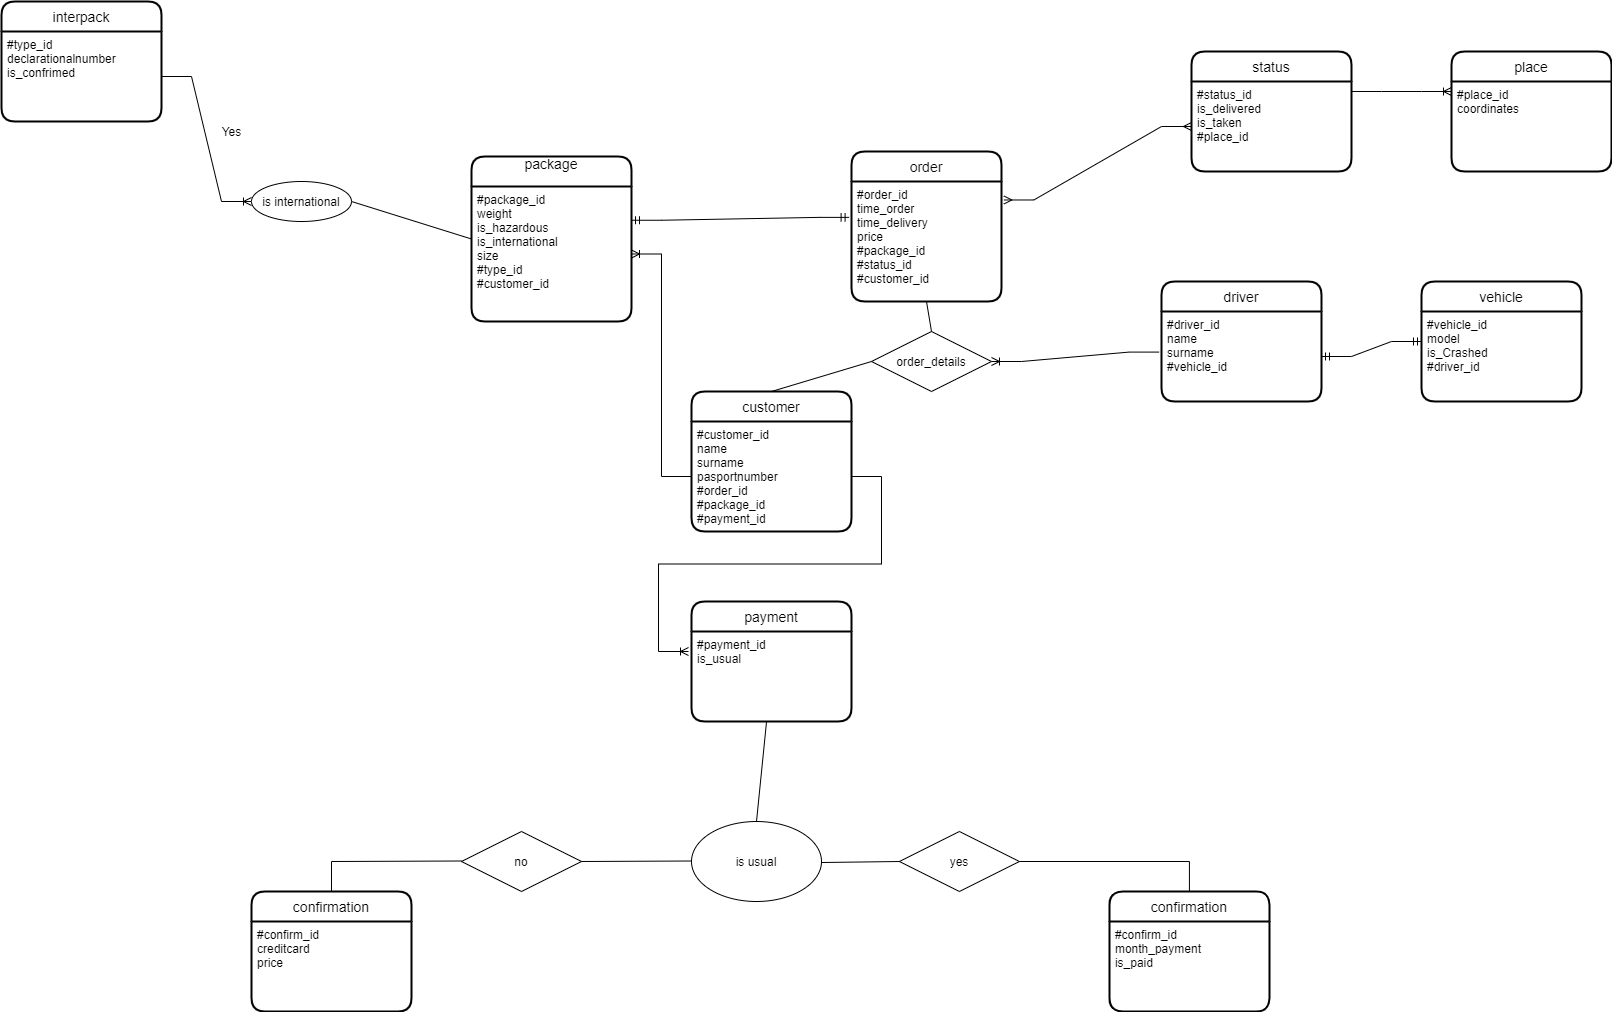

The diagram above was exported from draw.io. Its source (the exported page's mxGraphModel, read from the mxfile embedded in the PNG):
<mxGraphModel dx="3016" dy="1904" grid="1" gridSize="10" guides="1" tooltips="1" connect="1" arrows="1" fold="1" page="1" pageScale="1" pageWidth="827" pageHeight="1169" math="0" shadow="0">
  <root>
    <mxCell id="0" />
    <mxCell id="1" parent="0" />
    <mxCell id="5aRr_HucHyiv8zx-Bd1E-2" value="order" style="swimlane;childLayout=stackLayout;horizontal=1;startSize=30;horizontalStack=0;rounded=1;fontSize=14;fontStyle=0;strokeWidth=2;resizeParent=0;resizeLast=1;shadow=0;dashed=0;align=center;" parent="1" vertex="1">
      <mxGeometry x="-200" y="100" width="150" height="150" as="geometry" />
    </mxCell>
    <mxCell id="5aRr_HucHyiv8zx-Bd1E-3" value="#order_id&#10;time_order&#10;time_delivery&#10;price&#10;#package_id&#10;#status_id&#10;#customer_id" style="align=left;strokeColor=none;fillColor=none;spacingLeft=4;fontSize=12;verticalAlign=top;resizable=0;rotatable=0;part=1;" parent="5aRr_HucHyiv8zx-Bd1E-2" vertex="1">
      <mxGeometry y="30" width="150" height="120" as="geometry" />
    </mxCell>
    <mxCell id="5aRr_HucHyiv8zx-Bd1E-6" value="customer" style="swimlane;childLayout=stackLayout;horizontal=1;startSize=30;horizontalStack=0;rounded=1;fontSize=14;fontStyle=0;strokeWidth=2;resizeParent=0;resizeLast=1;shadow=0;dashed=0;align=center;" parent="1" vertex="1">
      <mxGeometry x="-360" y="340" width="160" height="140" as="geometry" />
    </mxCell>
    <mxCell id="5aRr_HucHyiv8zx-Bd1E-7" value="#customer_id&#10;name&#10;surname&#10;pasportnumber&#10;#order_id&#10;#package_id&#10;#payment_id" style="align=left;strokeColor=none;fillColor=none;spacingLeft=4;fontSize=12;verticalAlign=top;resizable=0;rotatable=0;part=1;" parent="5aRr_HucHyiv8zx-Bd1E-6" vertex="1">
      <mxGeometry y="30" width="160" height="110" as="geometry" />
    </mxCell>
    <mxCell id="5aRr_HucHyiv8zx-Bd1E-8" value="driver" style="swimlane;childLayout=stackLayout;horizontal=1;startSize=30;horizontalStack=0;rounded=1;fontSize=14;fontStyle=0;strokeWidth=2;resizeParent=0;resizeLast=1;shadow=0;dashed=0;align=center;" parent="1" vertex="1">
      <mxGeometry x="110" y="230" width="160" height="120" as="geometry" />
    </mxCell>
    <mxCell id="5aRr_HucHyiv8zx-Bd1E-9" value="#driver_id&#10;name&#10;surname&#10;#vehicle_id&#10;" style="align=left;strokeColor=none;fillColor=none;spacingLeft=4;fontSize=12;verticalAlign=top;resizable=0;rotatable=0;part=1;" parent="5aRr_HucHyiv8zx-Bd1E-8" vertex="1">
      <mxGeometry y="30" width="160" height="90" as="geometry" />
    </mxCell>
    <mxCell id="5aRr_HucHyiv8zx-Bd1E-14" value="interpack" style="swimlane;childLayout=stackLayout;horizontal=1;startSize=30;horizontalStack=0;rounded=1;fontSize=14;fontStyle=0;strokeWidth=2;resizeParent=0;resizeLast=1;shadow=0;dashed=0;align=center;" parent="1" vertex="1">
      <mxGeometry x="-1050" y="-50" width="160" height="120" as="geometry" />
    </mxCell>
    <mxCell id="5aRr_HucHyiv8zx-Bd1E-15" value="#type_id&#10;declarationalnumber&#10;is_confrimed" style="align=left;strokeColor=none;fillColor=none;spacingLeft=4;fontSize=12;verticalAlign=top;resizable=0;rotatable=0;part=1;" parent="5aRr_HucHyiv8zx-Bd1E-14" vertex="1">
      <mxGeometry y="30" width="160" height="90" as="geometry" />
    </mxCell>
    <mxCell id="QYzVsR3nKDOVcFroG5OX-4" value="package&#10;" style="swimlane;childLayout=stackLayout;horizontal=1;startSize=30;horizontalStack=0;rounded=1;fontSize=14;fontStyle=0;strokeWidth=2;resizeParent=0;resizeLast=1;shadow=0;dashed=0;align=center;" parent="1" vertex="1">
      <mxGeometry x="-580" y="105" width="160" height="165" as="geometry" />
    </mxCell>
    <mxCell id="QYzVsR3nKDOVcFroG5OX-5" value="#package_id&#10;weight&#10;is_hazardous&#10;is_international&#10;size&#10;#type_id&#10;#customer_id&#10;" style="align=left;strokeColor=none;fillColor=none;spacingLeft=4;fontSize=12;verticalAlign=top;resizable=0;rotatable=0;part=1;" parent="QYzVsR3nKDOVcFroG5OX-4" vertex="1">
      <mxGeometry y="30" width="160" height="135" as="geometry" />
    </mxCell>
    <mxCell id="QYzVsR3nKDOVcFroG5OX-8" value="vehicle" style="swimlane;childLayout=stackLayout;horizontal=1;startSize=30;horizontalStack=0;rounded=1;fontSize=14;fontStyle=0;strokeWidth=2;resizeParent=0;resizeLast=1;shadow=0;dashed=0;align=center;" parent="1" vertex="1">
      <mxGeometry x="370" y="230" width="160" height="120" as="geometry" />
    </mxCell>
    <mxCell id="QYzVsR3nKDOVcFroG5OX-9" value="#vehicle_id&#10;model&#10;is_Crashed&#10;#driver_id&#10;" style="align=left;strokeColor=none;fillColor=none;spacingLeft=4;fontSize=12;verticalAlign=top;resizable=0;rotatable=0;part=1;" parent="QYzVsR3nKDOVcFroG5OX-8" vertex="1">
      <mxGeometry y="30" width="160" height="90" as="geometry" />
    </mxCell>
    <mxCell id="rSufZ9QeRvXh9s1ep3uq-2" value="status" style="swimlane;childLayout=stackLayout;horizontal=1;startSize=30;horizontalStack=0;rounded=1;fontSize=14;fontStyle=0;strokeWidth=2;resizeParent=0;resizeLast=1;shadow=0;dashed=0;align=center;" parent="1" vertex="1">
      <mxGeometry x="140" width="160" height="120" as="geometry" />
    </mxCell>
    <mxCell id="rSufZ9QeRvXh9s1ep3uq-3" value="#status_id&#10;is_delivered&#10;is_taken&#10;#place_id&#10;" style="align=left;strokeColor=none;fillColor=none;spacingLeft=4;fontSize=12;verticalAlign=top;resizable=0;rotatable=0;part=1;" parent="rSufZ9QeRvXh9s1ep3uq-2" vertex="1">
      <mxGeometry y="30" width="160" height="90" as="geometry" />
    </mxCell>
    <mxCell id="rSufZ9QeRvXh9s1ep3uq-5" value="place" style="swimlane;childLayout=stackLayout;horizontal=1;startSize=30;horizontalStack=0;rounded=1;fontSize=14;fontStyle=0;strokeWidth=2;resizeParent=0;resizeLast=1;shadow=0;dashed=0;align=center;" parent="1" vertex="1">
      <mxGeometry x="400" width="160" height="120" as="geometry" />
    </mxCell>
    <mxCell id="rSufZ9QeRvXh9s1ep3uq-6" value="#place_id&#10;coordinates&#10;&#10;" style="align=left;strokeColor=none;fillColor=none;spacingLeft=4;fontSize=12;verticalAlign=top;resizable=0;rotatable=0;part=1;" parent="rSufZ9QeRvXh9s1ep3uq-5" vertex="1">
      <mxGeometry y="30" width="160" height="90" as="geometry" />
    </mxCell>
    <mxCell id="rSufZ9QeRvXh9s1ep3uq-7" value="" style="edgeStyle=entityRelationEdgeStyle;fontSize=12;html=1;endArrow=ERoneToMany;rounded=0;" parent="1" edge="1">
      <mxGeometry width="100" height="100" relative="1" as="geometry">
        <mxPoint x="300" y="40" as="sourcePoint" />
        <mxPoint x="400" y="40" as="targetPoint" />
      </mxGeometry>
    </mxCell>
    <mxCell id="rSufZ9QeRvXh9s1ep3uq-8" value="" style="edgeStyle=entityRelationEdgeStyle;fontSize=12;html=1;endArrow=ERmandOne;startArrow=ERmandOne;rounded=0;" parent="1" source="5aRr_HucHyiv8zx-Bd1E-9" edge="1">
      <mxGeometry width="100" height="100" relative="1" as="geometry">
        <mxPoint x="270" y="390" as="sourcePoint" />
        <mxPoint x="370" y="290" as="targetPoint" />
      </mxGeometry>
    </mxCell>
    <mxCell id="rSufZ9QeRvXh9s1ep3uq-12" value="" style="edgeStyle=entityRelationEdgeStyle;fontSize=12;html=1;endArrow=ERoneToMany;rounded=0;entryX=1;entryY=0.5;entryDx=0;entryDy=0;exitX=-0.015;exitY=0.451;exitDx=0;exitDy=0;exitPerimeter=0;" parent="1" source="5aRr_HucHyiv8zx-Bd1E-9" target="rSufZ9QeRvXh9s1ep3uq-20" edge="1">
      <mxGeometry width="100" height="100" relative="1" as="geometry">
        <mxPoint x="-40" y="270" as="sourcePoint" />
        <mxPoint x="60" y="170" as="targetPoint" />
      </mxGeometry>
    </mxCell>
    <mxCell id="rSufZ9QeRvXh9s1ep3uq-13" value="" style="edgeStyle=entityRelationEdgeStyle;fontSize=12;html=1;endArrow=ERmany;startArrow=ERmany;rounded=0;entryX=0;entryY=0.5;entryDx=0;entryDy=0;exitX=1.016;exitY=0.154;exitDx=0;exitDy=0;exitPerimeter=0;" parent="1" source="5aRr_HucHyiv8zx-Bd1E-3" target="rSufZ9QeRvXh9s1ep3uq-3" edge="1">
      <mxGeometry width="100" height="100" relative="1" as="geometry">
        <mxPoint x="60" y="230" as="sourcePoint" />
        <mxPoint x="160" y="130" as="targetPoint" />
      </mxGeometry>
    </mxCell>
    <mxCell id="rSufZ9QeRvXh9s1ep3uq-19" value="" style="edgeStyle=entityRelationEdgeStyle;fontSize=12;html=1;endArrow=ERoneToMany;rounded=0;" parent="1" source="5aRr_HucHyiv8zx-Bd1E-7" target="QYzVsR3nKDOVcFroG5OX-5" edge="1">
      <mxGeometry width="100" height="100" relative="1" as="geometry">
        <mxPoint x="-440" y="300" as="sourcePoint" />
        <mxPoint x="-340" y="200" as="targetPoint" />
      </mxGeometry>
    </mxCell>
    <mxCell id="rSufZ9QeRvXh9s1ep3uq-20" value="order_details" style="shape=rhombus;perimeter=rhombusPerimeter;whiteSpace=wrap;html=1;align=center;" parent="1" vertex="1">
      <mxGeometry x="-180" y="280" width="120" height="60" as="geometry" />
    </mxCell>
    <mxCell id="rSufZ9QeRvXh9s1ep3uq-21" value="" style="endArrow=none;html=1;rounded=0;entryX=0;entryY=0.5;entryDx=0;entryDy=0;exitX=0.5;exitY=0;exitDx=0;exitDy=0;" parent="1" source="5aRr_HucHyiv8zx-Bd1E-6" target="rSufZ9QeRvXh9s1ep3uq-20" edge="1">
      <mxGeometry relative="1" as="geometry">
        <mxPoint x="-205" y="399.65999999999997" as="sourcePoint" />
        <mxPoint x="-45" y="399.65999999999997" as="targetPoint" />
      </mxGeometry>
    </mxCell>
    <mxCell id="rSufZ9QeRvXh9s1ep3uq-22" value="" style="endArrow=none;html=1;rounded=0;exitX=0.5;exitY=0;exitDx=0;exitDy=0;entryX=0.5;entryY=1;entryDx=0;entryDy=0;" parent="1" source="rSufZ9QeRvXh9s1ep3uq-20" target="5aRr_HucHyiv8zx-Bd1E-3" edge="1">
      <mxGeometry relative="1" as="geometry">
        <mxPoint x="-180" y="190" as="sourcePoint" />
        <mxPoint x="-20" y="190" as="targetPoint" />
      </mxGeometry>
    </mxCell>
    <mxCell id="rSufZ9QeRvXh9s1ep3uq-23" value="" style="edgeStyle=entityRelationEdgeStyle;fontSize=12;html=1;endArrow=ERmandOne;startArrow=ERmandOne;rounded=0;entryX=-0.016;entryY=0.299;entryDx=0;entryDy=0;entryPerimeter=0;exitX=1;exitY=0.25;exitDx=0;exitDy=0;" parent="1" source="QYzVsR3nKDOVcFroG5OX-5" target="5aRr_HucHyiv8zx-Bd1E-3" edge="1">
      <mxGeometry width="100" height="100" relative="1" as="geometry">
        <mxPoint x="-370" y="240" as="sourcePoint" />
        <mxPoint x="-270" y="140" as="targetPoint" />
      </mxGeometry>
    </mxCell>
    <mxCell id="rSufZ9QeRvXh9s1ep3uq-26" value="" style="edgeStyle=entityRelationEdgeStyle;fontSize=12;html=1;endArrow=ERoneToMany;rounded=0;" parent="1" source="5aRr_HucHyiv8zx-Bd1E-15" target="vS6r0nnAnLl0oXsKdDk2-1" edge="1">
      <mxGeometry width="100" height="100" relative="1" as="geometry">
        <mxPoint x="-590" y="190" as="sourcePoint" />
        <mxPoint x="-750" y="150" as="targetPoint" />
      </mxGeometry>
    </mxCell>
    <mxCell id="rSufZ9QeRvXh9s1ep3uq-27" value="confirmation" style="swimlane;childLayout=stackLayout;horizontal=1;startSize=30;horizontalStack=0;rounded=1;fontSize=14;fontStyle=0;strokeWidth=2;resizeParent=0;resizeLast=1;shadow=0;dashed=0;align=center;" parent="1" vertex="1">
      <mxGeometry x="57.92" y="840" width="160" height="120" as="geometry" />
    </mxCell>
    <mxCell id="rSufZ9QeRvXh9s1ep3uq-46" value="#confirm_id&#10;month_payment&#10;is_paid&#10;" style="align=left;strokeColor=none;fillColor=none;spacingLeft=4;fontSize=12;verticalAlign=top;resizable=0;rotatable=0;part=1;" parent="rSufZ9QeRvXh9s1ep3uq-27" vertex="1">
      <mxGeometry y="30" width="160" height="90" as="geometry" />
    </mxCell>
    <mxCell id="rSufZ9QeRvXh9s1ep3uq-29" value="payment" style="swimlane;childLayout=stackLayout;horizontal=1;startSize=30;horizontalStack=0;rounded=1;fontSize=14;fontStyle=0;strokeWidth=2;resizeParent=0;resizeLast=1;shadow=0;dashed=0;align=center;" parent="1" vertex="1">
      <mxGeometry x="-360" y="550" width="160" height="120" as="geometry" />
    </mxCell>
    <mxCell id="rSufZ9QeRvXh9s1ep3uq-30" value="#payment_id&#10;is_usual" style="align=left;strokeColor=none;fillColor=none;spacingLeft=4;fontSize=12;verticalAlign=top;resizable=0;rotatable=0;part=1;" parent="rSufZ9QeRvXh9s1ep3uq-29" vertex="1">
      <mxGeometry y="30" width="160" height="90" as="geometry" />
    </mxCell>
    <mxCell id="rSufZ9QeRvXh9s1ep3uq-32" value="" style="edgeStyle=entityRelationEdgeStyle;fontSize=12;html=1;endArrow=ERoneToMany;rounded=0;exitX=1;exitY=0.5;exitDx=0;exitDy=0;" parent="1" source="5aRr_HucHyiv8zx-Bd1E-7" edge="1">
      <mxGeometry width="100" height="100" relative="1" as="geometry">
        <mxPoint x="-463" y="700" as="sourcePoint" />
        <mxPoint x="-363" y="600" as="targetPoint" />
      </mxGeometry>
    </mxCell>
    <mxCell id="rSufZ9QeRvXh9s1ep3uq-33" value="no" style="shape=rhombus;perimeter=rhombusPerimeter;whiteSpace=wrap;html=1;align=center;" parent="1" vertex="1">
      <mxGeometry x="-590" y="780" width="120" height="60" as="geometry" />
    </mxCell>
    <mxCell id="rSufZ9QeRvXh9s1ep3uq-34" value="yes" style="shape=rhombus;perimeter=rhombusPerimeter;whiteSpace=wrap;html=1;align=center;" parent="1" vertex="1">
      <mxGeometry x="-152.07999999999998" y="780" width="120" height="60" as="geometry" />
    </mxCell>
    <mxCell id="rSufZ9QeRvXh9s1ep3uq-35" value="" style="endArrow=none;html=1;rounded=0;exitX=1;exitY=0.5;exitDx=0;exitDy=0;" parent="1" source="rSufZ9QeRvXh9s1ep3uq-33" edge="1">
      <mxGeometry relative="1" as="geometry">
        <mxPoint x="-460" y="810" as="sourcePoint" />
        <mxPoint x="-360" y="809.5" as="targetPoint" />
      </mxGeometry>
    </mxCell>
    <mxCell id="rSufZ9QeRvXh9s1ep3uq-37" value="" style="endArrow=none;html=1;rounded=0;exitX=1.013;exitY=0.678;exitDx=0;exitDy=0;exitPerimeter=0;" parent="1" edge="1">
      <mxGeometry relative="1" as="geometry">
        <mxPoint x="-229.9999999999996" y="811.02" as="sourcePoint" />
        <mxPoint x="-152.07999999999998" y="810" as="targetPoint" />
      </mxGeometry>
    </mxCell>
    <mxCell id="rSufZ9QeRvXh9s1ep3uq-40" value="" style="endArrow=none;html=1;rounded=0;exitX=0.5;exitY=0;exitDx=0;exitDy=0;" parent="1" edge="1">
      <mxGeometry relative="1" as="geometry">
        <mxPoint x="-720" y="840" as="sourcePoint" />
        <mxPoint x="-590" y="809.5" as="targetPoint" />
        <Array as="points">
          <mxPoint x="-720" y="810" />
        </Array>
      </mxGeometry>
    </mxCell>
    <mxCell id="rSufZ9QeRvXh9s1ep3uq-42" value="" style="endArrow=none;html=1;rounded=0;exitX=1;exitY=0.5;exitDx=0;exitDy=0;entryX=0.5;entryY=0;entryDx=0;entryDy=0;" parent="1" source="rSufZ9QeRvXh9s1ep3uq-34" target="rSufZ9QeRvXh9s1ep3uq-27" edge="1">
      <mxGeometry relative="1" as="geometry">
        <mxPoint x="-220.00000000000006" y="821.02" as="sourcePoint" />
        <mxPoint x="-142.07999999999998" y="820" as="targetPoint" />
        <Array as="points">
          <mxPoint x="137.92000000000002" y="810" />
        </Array>
      </mxGeometry>
    </mxCell>
    <mxCell id="rSufZ9QeRvXh9s1ep3uq-43" value="confirmation" style="swimlane;childLayout=stackLayout;horizontal=1;startSize=30;horizontalStack=0;rounded=1;fontSize=14;fontStyle=0;strokeWidth=2;resizeParent=0;resizeLast=1;shadow=0;dashed=0;align=center;" parent="1" vertex="1">
      <mxGeometry x="-800" y="840" width="160" height="120" as="geometry" />
    </mxCell>
    <mxCell id="rSufZ9QeRvXh9s1ep3uq-44" value="#confirm_id&#10;creditcard&#10;price&#10;" style="align=left;strokeColor=none;fillColor=none;spacingLeft=4;fontSize=12;verticalAlign=top;resizable=0;rotatable=0;part=1;" parent="rSufZ9QeRvXh9s1ep3uq-43" vertex="1">
      <mxGeometry y="30" width="160" height="90" as="geometry" />
    </mxCell>
    <mxCell id="vS6r0nnAnLl0oXsKdDk2-1" value="is international" style="ellipse;whiteSpace=wrap;html=1;align=center;" parent="1" vertex="1">
      <mxGeometry x="-800" y="130" width="100" height="40" as="geometry" />
    </mxCell>
    <mxCell id="vS6r0nnAnLl0oXsKdDk2-3" value="" style="endArrow=none;html=1;rounded=0;exitX=1;exitY=0.5;exitDx=0;exitDy=0;entryX=0;entryY=0.5;entryDx=0;entryDy=0;" parent="1" source="vS6r0nnAnLl0oXsKdDk2-1" target="QYzVsR3nKDOVcFroG5OX-4" edge="1">
      <mxGeometry width="50" height="50" relative="1" as="geometry">
        <mxPoint x="-570" y="200" as="sourcePoint" />
        <mxPoint x="-520" y="150" as="targetPoint" />
      </mxGeometry>
    </mxCell>
    <mxCell id="vS6r0nnAnLl0oXsKdDk2-4" value="Yes" style="text;html=1;align=center;verticalAlign=middle;resizable=0;points=[];autosize=1;strokeColor=none;fillColor=none;" parent="1" vertex="1">
      <mxGeometry x="-840" y="70" width="40" height="20" as="geometry" />
    </mxCell>
    <mxCell id="vS6r0nnAnLl0oXsKdDk2-5" value="is usual" style="ellipse;whiteSpace=wrap;html=1;" parent="1" vertex="1">
      <mxGeometry x="-360" y="770" width="130" height="80" as="geometry" />
    </mxCell>
    <mxCell id="vS6r0nnAnLl0oXsKdDk2-6" value="" style="endArrow=none;html=1;rounded=0;entryX=0.469;entryY=1.002;entryDx=0;entryDy=0;entryPerimeter=0;exitX=0.5;exitY=0;exitDx=0;exitDy=0;" parent="1" source="vS6r0nnAnLl0oXsKdDk2-5" target="rSufZ9QeRvXh9s1ep3uq-30" edge="1">
      <mxGeometry width="50" height="50" relative="1" as="geometry">
        <mxPoint x="-260" y="800" as="sourcePoint" />
        <mxPoint x="-210" y="750" as="targetPoint" />
      </mxGeometry>
    </mxCell>
  </root>
</mxGraphModel>